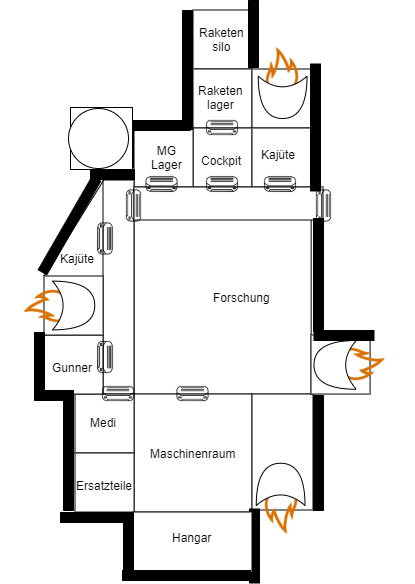

The diagram above was exported from draw.io. Its source (the exported page's mxGraphModel, read from the mxfile embedded in the PNG):
<mxGraphModel dx="1312" dy="792" grid="1" gridSize="10" guides="1" tooltips="1" connect="1" arrows="1" fold="1" page="1" pageScale="1" pageWidth="827" pageHeight="1169" math="0" shadow="0">
  <root>
    <mxCell id="0" />
    <mxCell id="1" parent="0" />
    <mxCell id="bcqxPcC1BkKgjISQdfO3-1" value="" style="whiteSpace=wrap;html=1;aspect=fixed;" vertex="1" parent="1">
      <mxGeometry x="262.5" y="69.5" width="59.07" height="59.055" as="geometry" />
    </mxCell>
    <mxCell id="bcqxPcC1BkKgjISQdfO3-2" value="" style="whiteSpace=wrap;html=1;aspect=fixed;" vertex="1" parent="1">
      <mxGeometry x="262.5" y="128.5" width="59.07" height="59.055" as="geometry" />
    </mxCell>
    <mxCell id="bcqxPcC1BkKgjISQdfO3-3" value="" style="whiteSpace=wrap;html=1;aspect=fixed;" vertex="1" parent="1">
      <mxGeometry x="321.5" y="128.5" width="59.07" height="59.055" as="geometry" />
    </mxCell>
    <mxCell id="bcqxPcC1BkKgjISQdfO3-4" value="" style="whiteSpace=wrap;html=1;aspect=fixed;" vertex="1" parent="1">
      <mxGeometry x="262.5" y="187.5" width="59.07" height="59.055" as="geometry" />
    </mxCell>
    <mxCell id="bcqxPcC1BkKgjISQdfO3-5" value="" style="whiteSpace=wrap;html=1;aspect=fixed;" vertex="1" parent="1">
      <mxGeometry x="203.5" y="187.5" width="59.07" height="59.055" as="geometry" />
    </mxCell>
    <mxCell id="bcqxPcC1BkKgjISQdfO3-6" value="" style="whiteSpace=wrap;html=1;aspect=fixed;" vertex="1" parent="1">
      <mxGeometry x="321.5" y="187.5" width="59.07" height="59.055" as="geometry" />
    </mxCell>
    <mxCell id="bcqxPcC1BkKgjISQdfO3-7" value="" style="whiteSpace=wrap;html=1;aspect=fixed;" vertex="1" parent="1">
      <mxGeometry x="203.5" y="276.5" width="177.165" height="177.17" as="geometry" />
    </mxCell>
    <mxCell id="bcqxPcC1BkKgjISQdfO3-8" value="" style="whiteSpace=wrap;html=1;aspect=fixed;" vertex="1" parent="1">
      <mxGeometry x="203.5" y="453.5" width="118.11" height="118.11" as="geometry" />
    </mxCell>
    <mxCell id="bcqxPcC1BkKgjISQdfO3-9" value="" style="rounded=0;whiteSpace=wrap;html=1;" vertex="1" parent="1">
      <mxGeometry x="172.5" y="239.5" width="31" height="214" as="geometry" />
    </mxCell>
    <mxCell id="bcqxPcC1BkKgjISQdfO3-10" value="" style="rounded=0;whiteSpace=wrap;html=1;" vertex="1" parent="1">
      <mxGeometry x="203.5" y="246.5" width="189" height="33" as="geometry" />
    </mxCell>
    <mxCell id="bcqxPcC1BkKgjISQdfO3-11" value="" style="rounded=0;whiteSpace=wrap;html=1;" vertex="1" parent="1">
      <mxGeometry x="321.5" y="453.5" width="61" height="116" as="geometry" />
    </mxCell>
    <mxCell id="bcqxPcC1BkKgjISQdfO3-12" value="" style="whiteSpace=wrap;html=1;aspect=fixed;" vertex="1" parent="1">
      <mxGeometry x="380.5" y="394.5" width="59.07" height="59.055" as="geometry" />
    </mxCell>
    <mxCell id="bcqxPcC1BkKgjISQdfO3-13" value="" style="whiteSpace=wrap;html=1;aspect=fixed;" vertex="1" parent="1">
      <mxGeometry x="144.5" y="453.5" width="59.07" height="59.055" as="geometry" />
    </mxCell>
    <mxCell id="bcqxPcC1BkKgjISQdfO3-14" value="" style="whiteSpace=wrap;html=1;aspect=fixed;" vertex="1" parent="1">
      <mxGeometry x="144.5" y="512.5" width="59.07" height="59.055" as="geometry" />
    </mxCell>
    <mxCell id="bcqxPcC1BkKgjISQdfO3-15" value="" style="whiteSpace=wrap;html=1;aspect=fixed;" vertex="1" parent="1">
      <mxGeometry x="113.5" y="394.5" width="59.07" height="59.055" as="geometry" />
    </mxCell>
    <mxCell id="bcqxPcC1BkKgjISQdfO3-16" value="" style="whiteSpace=wrap;html=1;aspect=fixed;" vertex="1" parent="1">
      <mxGeometry x="113.5" y="335.5" width="59.07" height="59.055" as="geometry" />
    </mxCell>
    <mxCell id="bcqxPcC1BkKgjISQdfO3-17" value="" style="endArrow=none;html=1;entryX=0.065;entryY=-0.009;entryDx=0;entryDy=0;entryPerimeter=0;" edge="1" parent="1" target="bcqxPcC1BkKgjISQdfO3-9">
      <mxGeometry width="50" height="50" relative="1" as="geometry">
        <mxPoint x="113.5" y="335.5" as="sourcePoint" />
        <mxPoint x="163.5" y="285.5" as="targetPoint" />
      </mxGeometry>
    </mxCell>
    <mxCell id="bcqxPcC1BkKgjISQdfO3-18" value="" style="group" vertex="1" connectable="0" parent="1">
      <mxGeometry x="70" y="313" width="104" height="187" as="geometry" />
    </mxCell>
    <mxCell id="bcqxPcC1BkKgjISQdfO3-19" value="" style="group" vertex="1" connectable="0" parent="bcqxPcC1BkKgjISQdfO3-18">
      <mxGeometry width="104" height="187" as="geometry" />
    </mxCell>
    <mxCell id="bcqxPcC1BkKgjISQdfO3-20" value="" style="shape=image;html=1;verticalAlign=top;verticalLabelPosition=bottom;labelBackgroundColor=#ffffff;imageAspect=0;aspect=fixed;image=https://cdn3.iconfinder.com/data/icons/elements-icons/75/Icon_Element_Fire_02-128.png;rotation=-90;" vertex="1" parent="bcqxPcC1BkKgjISQdfO3-19">
      <mxGeometry width="104" height="104" as="geometry" />
    </mxCell>
    <mxCell id="bcqxPcC1BkKgjISQdfO3-21" value="" style="shape=xor;whiteSpace=wrap;html=1;" vertex="1" parent="bcqxPcC1BkKgjISQdfO3-19">
      <mxGeometry x="52" y="27.625" width="42.25" height="48.75" as="geometry" />
    </mxCell>
    <mxCell id="bcqxPcC1BkKgjISQdfO3-22" value="" style="verticalLabelPosition=bottom;html=1;verticalAlign=top;align=center;shape=mxgraph.floorplan.wall;fillColor=#000000;" vertex="1" parent="bcqxPcC1BkKgjISQdfO3-19">
      <mxGeometry x="40" y="137" width="33" height="10" as="geometry" />
    </mxCell>
    <mxCell id="bcqxPcC1BkKgjISQdfO3-23" value="" style="group;rotation=90;" vertex="1" connectable="0" parent="1">
      <mxGeometry x="300" y="83.5" width="104" height="167" as="geometry" />
    </mxCell>
    <mxCell id="bcqxPcC1BkKgjISQdfO3-24" value="" style="group;rotation=90;" vertex="1" connectable="0" parent="bcqxPcC1BkKgjISQdfO3-23">
      <mxGeometry width="104" height="167" as="geometry" />
    </mxCell>
    <mxCell id="bcqxPcC1BkKgjISQdfO3-25" value="" style="shape=image;html=1;verticalAlign=top;verticalLabelPosition=bottom;labelBackgroundColor=#ffffff;imageAspect=0;aspect=fixed;image=https://cdn3.iconfinder.com/data/icons/elements-icons/75/Icon_Element_Fire_02-128.png;rotation=0;" vertex="1" parent="bcqxPcC1BkKgjISQdfO3-24">
      <mxGeometry width="104" height="104" as="geometry" />
    </mxCell>
    <mxCell id="bcqxPcC1BkKgjISQdfO3-26" value="" style="shape=xor;whiteSpace=wrap;html=1;rotation=90;" vertex="1" parent="bcqxPcC1BkKgjISQdfO3-24">
      <mxGeometry x="31" y="49" width="42.25" height="48.75" as="geometry" />
    </mxCell>
    <mxCell id="bcqxPcC1BkKgjISQdfO3-27" value="Raketen&lt;br&gt;lager" style="text;html=1;resizable=0;autosize=1;align=center;verticalAlign=middle;points=[];fillColor=none;strokeColor=none;rounded=0;" vertex="1" parent="bcqxPcC1BkKgjISQdfO3-24">
      <mxGeometry x="-40" y="58.5" width="60" height="30" as="geometry" />
    </mxCell>
    <mxCell id="bcqxPcC1BkKgjISQdfO3-28" value="" style="verticalLabelPosition=bottom;html=1;verticalAlign=top;align=center;shape=mxgraph.floorplan.wall;fillColor=#000000;direction=south;" vertex="1" parent="bcqxPcC1BkKgjISQdfO3-24">
      <mxGeometry x="80" y="40" width="10" height="127" as="geometry" />
    </mxCell>
    <mxCell id="bcqxPcC1BkKgjISQdfO3-29" value="" style="group;rotation=-90;" vertex="1" connectable="0" parent="1">
      <mxGeometry x="298" y="512.5" width="104" height="156" as="geometry" />
    </mxCell>
    <mxCell id="bcqxPcC1BkKgjISQdfO3-30" value="" style="group;rotation=-90;" vertex="1" connectable="0" parent="bcqxPcC1BkKgjISQdfO3-29">
      <mxGeometry width="104" height="156" as="geometry" />
    </mxCell>
    <mxCell id="bcqxPcC1BkKgjISQdfO3-31" value="" style="shape=image;html=1;verticalAlign=top;verticalLabelPosition=bottom;labelBackgroundColor=#ffffff;imageAspect=0;aspect=fixed;image=https://cdn3.iconfinder.com/data/icons/elements-icons/75/Icon_Element_Fire_02-128.png;rotation=-180;" vertex="1" parent="bcqxPcC1BkKgjISQdfO3-30">
      <mxGeometry width="104" height="104" as="geometry" />
    </mxCell>
    <mxCell id="bcqxPcC1BkKgjISQdfO3-32" value="" style="shape=xor;whiteSpace=wrap;html=1;rotation=-90;" vertex="1" parent="bcqxPcC1BkKgjISQdfO3-30">
      <mxGeometry x="31" y="7" width="42.25" height="48.75" as="geometry" />
    </mxCell>
    <mxCell id="bcqxPcC1BkKgjISQdfO3-33" value="" style="verticalLabelPosition=bottom;html=1;verticalAlign=top;align=center;shape=mxgraph.floorplan.wall;fillColor=#000000;direction=south;" vertex="1" parent="bcqxPcC1BkKgjISQdfO3-30">
      <mxGeometry x="21" y="56" width="10" height="74" as="geometry" />
    </mxCell>
    <mxCell id="bcqxPcC1BkKgjISQdfO3-34" value="" style="group;rotation=180;" vertex="1" connectable="0" parent="1">
      <mxGeometry x="373.5" y="372" width="110" height="104" as="geometry" />
    </mxCell>
    <mxCell id="bcqxPcC1BkKgjISQdfO3-35" value="" style="group;rotation=180;" vertex="1" connectable="0" parent="bcqxPcC1BkKgjISQdfO3-34">
      <mxGeometry width="110" height="104" as="geometry" />
    </mxCell>
    <mxCell id="bcqxPcC1BkKgjISQdfO3-36" value="" style="shape=image;html=1;verticalAlign=top;verticalLabelPosition=bottom;labelBackgroundColor=#ffffff;imageAspect=0;aspect=fixed;image=https://cdn3.iconfinder.com/data/icons/elements-icons/75/Icon_Element_Fire_02-128.png;rotation=90;" vertex="1" parent="bcqxPcC1BkKgjISQdfO3-35">
      <mxGeometry width="104" height="104" as="geometry" />
    </mxCell>
    <mxCell id="bcqxPcC1BkKgjISQdfO3-37" value="" style="shape=xor;whiteSpace=wrap;html=1;rotation=180;" vertex="1" parent="bcqxPcC1BkKgjISQdfO3-35">
      <mxGeometry x="10" y="28" width="42.25" height="48.75" as="geometry" />
    </mxCell>
    <mxCell id="bcqxPcC1BkKgjISQdfO3-38" value="" style="verticalLabelPosition=bottom;html=1;verticalAlign=top;align=center;shape=mxgraph.floorplan.wall;fillColor=#000000;" vertex="1" parent="bcqxPcC1BkKgjISQdfO3-35">
      <mxGeometry x="10" y="18" width="60" height="10" as="geometry" />
    </mxCell>
    <mxCell id="bcqxPcC1BkKgjISQdfO3-39" value="" style="rounded=0;whiteSpace=wrap;html=1;" vertex="1" parent="1">
      <mxGeometry x="202.5" y="571.5" width="119" height="60" as="geometry" />
    </mxCell>
    <mxCell id="bcqxPcC1BkKgjISQdfO3-40" value="" style="shape=image;html=1;verticalAlign=top;verticalLabelPosition=bottom;labelBackgroundColor=#ffffff;imageAspect=0;aspect=fixed;image=https://cdn2.iconfinder.com/data/icons/home-appliances-furnitures/100/air-conditioner-128.png" vertex="1" parent="1">
      <mxGeometry x="273" y="225" width="38" height="38" as="geometry" />
    </mxCell>
    <mxCell id="bcqxPcC1BkKgjISQdfO3-41" value="" style="shape=image;html=1;verticalAlign=top;verticalLabelPosition=bottom;labelBackgroundColor=#ffffff;imageAspect=0;aspect=fixed;image=https://cdn2.iconfinder.com/data/icons/home-appliances-furnitures/100/air-conditioner-128.png" vertex="1" parent="1">
      <mxGeometry x="273" y="168.5" width="38" height="38" as="geometry" />
    </mxCell>
    <mxCell id="bcqxPcC1BkKgjISQdfO3-42" value="" style="shape=image;html=1;verticalAlign=top;verticalLabelPosition=bottom;labelBackgroundColor=#ffffff;imageAspect=0;aspect=fixed;image=https://cdn2.iconfinder.com/data/icons/home-appliances-furnitures/100/air-conditioner-128.png" vertex="1" parent="1">
      <mxGeometry x="331" y="225" width="38" height="38" as="geometry" />
    </mxCell>
    <mxCell id="bcqxPcC1BkKgjISQdfO3-43" value="" style="shape=image;html=1;verticalAlign=top;verticalLabelPosition=bottom;labelBackgroundColor=#ffffff;imageAspect=0;aspect=fixed;image=https://cdn2.iconfinder.com/data/icons/home-appliances-furnitures/100/air-conditioner-128.png" vertex="1" parent="1">
      <mxGeometry x="212.5" y="225" width="38" height="38" as="geometry" />
    </mxCell>
    <mxCell id="bcqxPcC1BkKgjISQdfO3-44" value="" style="shape=image;html=1;verticalAlign=top;verticalLabelPosition=bottom;labelBackgroundColor=#ffffff;imageAspect=0;aspect=fixed;image=https://cdn2.iconfinder.com/data/icons/home-appliances-furnitures/100/air-conditioner-128.png" vertex="1" parent="1">
      <mxGeometry x="169" y="434.5" width="38" height="38" as="geometry" />
    </mxCell>
    <mxCell id="bcqxPcC1BkKgjISQdfO3-45" value="" style="shape=image;html=1;verticalAlign=top;verticalLabelPosition=bottom;labelBackgroundColor=#ffffff;imageAspect=0;aspect=fixed;image=https://cdn2.iconfinder.com/data/icons/home-appliances-furnitures/100/air-conditioner-128.png" vertex="1" parent="1">
      <mxGeometry x="243.5" y="434.5" width="38" height="38" as="geometry" />
    </mxCell>
    <mxCell id="bcqxPcC1BkKgjISQdfO3-46" value="" style="shape=image;html=1;verticalAlign=top;verticalLabelPosition=bottom;labelBackgroundColor=#ffffff;imageAspect=0;aspect=fixed;image=https://cdn2.iconfinder.com/data/icons/home-appliances-furnitures/100/air-conditioner-128.png;rotation=90;" vertex="1" parent="1">
      <mxGeometry x="373.5" y="246.5" width="38" height="38" as="geometry" />
    </mxCell>
    <mxCell id="bcqxPcC1BkKgjISQdfO3-47" value="" style="shape=image;html=1;verticalAlign=top;verticalLabelPosition=bottom;labelBackgroundColor=#ffffff;imageAspect=0;aspect=fixed;image=https://cdn2.iconfinder.com/data/icons/home-appliances-furnitures/100/air-conditioner-128.png;rotation=90;" vertex="1" parent="1">
      <mxGeometry x="183.5" y="246.5" width="38" height="38" as="geometry" />
    </mxCell>
    <mxCell id="bcqxPcC1BkKgjISQdfO3-48" value="" style="shape=image;html=1;verticalAlign=top;verticalLabelPosition=bottom;labelBackgroundColor=#ffffff;imageAspect=0;aspect=fixed;image=https://cdn2.iconfinder.com/data/icons/home-appliances-furnitures/100/air-conditioner-128.png;rotation=90;" vertex="1" parent="1">
      <mxGeometry x="155" y="398" width="38" height="38" as="geometry" />
    </mxCell>
    <mxCell id="bcqxPcC1BkKgjISQdfO3-49" value="" style="shape=image;html=1;verticalAlign=top;verticalLabelPosition=bottom;labelBackgroundColor=#ffffff;imageAspect=0;aspect=fixed;image=https://cdn2.iconfinder.com/data/icons/home-appliances-furnitures/100/air-conditioner-128.png;rotation=90;" vertex="1" parent="1">
      <mxGeometry x="155" y="279.5" width="38" height="38" as="geometry" />
    </mxCell>
    <mxCell id="bcqxPcC1BkKgjISQdfO3-50" value="Cockpit" style="text;html=1;resizable=0;autosize=1;align=center;verticalAlign=middle;points=[];fillColor=none;strokeColor=none;rounded=0;" vertex="1" parent="1">
      <mxGeometry x="261" y="210" width="60" height="20" as="geometry" />
    </mxCell>
    <mxCell id="bcqxPcC1BkKgjISQdfO3-51" value="MG&lt;br&gt;Lager" style="text;html=1;resizable=0;autosize=1;align=center;verticalAlign=middle;points=[];fillColor=none;strokeColor=none;rounded=0;" vertex="1" parent="1">
      <mxGeometry x="211" y="202" width="50" height="30" as="geometry" />
    </mxCell>
    <mxCell id="bcqxPcC1BkKgjISQdfO3-52" value="Kajüte" style="text;html=1;resizable=0;autosize=1;align=center;verticalAlign=middle;points=[];fillColor=none;strokeColor=none;rounded=0;" vertex="1" parent="1">
      <mxGeometry x="122" y="307.5" width="50" height="20" as="geometry" />
    </mxCell>
    <mxCell id="bcqxPcC1BkKgjISQdfO3-53" value="Raketen&lt;br&gt;silo" style="text;html=1;resizable=0;autosize=1;align=center;verticalAlign=middle;points=[];fillColor=none;strokeColor=none;rounded=0;" vertex="1" parent="1">
      <mxGeometry x="261" y="84" width="60" height="30" as="geometry" />
    </mxCell>
    <mxCell id="bcqxPcC1BkKgjISQdfO3-54" value="Kajüte" style="text;html=1;resizable=0;autosize=1;align=center;verticalAlign=middle;points=[];fillColor=none;strokeColor=none;rounded=0;" vertex="1" parent="1">
      <mxGeometry x="323" y="204" width="50" height="20" as="geometry" />
    </mxCell>
    <mxCell id="bcqxPcC1BkKgjISQdfO3-55" value="Forschung" style="text;html=1;resizable=0;autosize=1;align=center;verticalAlign=middle;points=[];fillColor=none;strokeColor=none;rounded=0;" vertex="1" parent="1">
      <mxGeometry x="276" y="347" width="70" height="20" as="geometry" />
    </mxCell>
    <mxCell id="bcqxPcC1BkKgjISQdfO3-56" value="Maschinenraum" style="text;html=1;resizable=0;autosize=1;align=center;verticalAlign=middle;points=[];fillColor=none;strokeColor=none;rounded=0;" vertex="1" parent="1">
      <mxGeometry x="212.5" y="502.5" width="100" height="20" as="geometry" />
    </mxCell>
    <mxCell id="bcqxPcC1BkKgjISQdfO3-57" value="Hangar" style="text;html=1;resizable=0;autosize=1;align=center;verticalAlign=middle;points=[];fillColor=none;strokeColor=none;rounded=0;" vertex="1" parent="1">
      <mxGeometry x="236" y="587" width="50" height="20" as="geometry" />
    </mxCell>
    <mxCell id="bcqxPcC1BkKgjISQdfO3-58" value="Ersatzteile" style="text;html=1;resizable=0;autosize=1;align=center;verticalAlign=middle;points=[];fillColor=none;strokeColor=none;rounded=0;" vertex="1" parent="1">
      <mxGeometry x="139" y="535" width="70" height="20" as="geometry" />
    </mxCell>
    <mxCell id="bcqxPcC1BkKgjISQdfO3-59" value="Medi" style="text;html=1;resizable=0;autosize=1;align=center;verticalAlign=middle;points=[];fillColor=none;strokeColor=none;rounded=0;" vertex="1" parent="1">
      <mxGeometry x="153" y="472" width="40" height="20" as="geometry" />
    </mxCell>
    <mxCell id="bcqxPcC1BkKgjISQdfO3-60" value="Gunner" style="text;html=1;resizable=0;autosize=1;align=center;verticalAlign=middle;points=[];fillColor=none;strokeColor=none;rounded=0;" vertex="1" parent="1">
      <mxGeometry x="112" y="417" width="60" height="20" as="geometry" />
    </mxCell>
    <mxCell id="bcqxPcC1BkKgjISQdfO3-61" value="" style="verticalLabelPosition=bottom;html=1;verticalAlign=top;align=center;shape=mxgraph.floorplan.wall;fillColor=#000000;direction=south;" vertex="1" parent="1">
      <mxGeometry x="133" y="455" width="10" height="115" as="geometry" />
    </mxCell>
    <mxCell id="bcqxPcC1BkKgjISQdfO3-62" value="" style="verticalLabelPosition=bottom;html=1;verticalAlign=top;align=center;shape=mxgraph.floorplan.wall;fillColor=#000000;direction=south;" vertex="1" parent="1">
      <mxGeometry x="104" y="392" width="10" height="68" as="geometry" />
    </mxCell>
    <mxCell id="bcqxPcC1BkKgjISQdfO3-63" value="" style="verticalLabelPosition=bottom;html=1;verticalAlign=top;align=center;shape=mxgraph.floorplan.wall;fillColor=#000000;" vertex="1" parent="1">
      <mxGeometry x="130" y="572" width="73" height="10" as="geometry" />
    </mxCell>
    <mxCell id="bcqxPcC1BkKgjISQdfO3-64" value="" style="verticalLabelPosition=bottom;html=1;verticalAlign=top;align=center;shape=mxgraph.floorplan.wall;fillColor=#000000;direction=south;" vertex="1" parent="1">
      <mxGeometry x="193" y="572" width="10" height="68" as="geometry" />
    </mxCell>
    <mxCell id="bcqxPcC1BkKgjISQdfO3-65" value="" style="verticalLabelPosition=bottom;html=1;verticalAlign=top;align=center;shape=mxgraph.floorplan.wall;fillColor=#000000;" vertex="1" parent="1">
      <mxGeometry x="192" y="630" width="128" height="10" as="geometry" />
    </mxCell>
    <mxCell id="bcqxPcC1BkKgjISQdfO3-66" value="" style="verticalLabelPosition=bottom;html=1;verticalAlign=top;align=center;shape=mxgraph.floorplan.wall;fillColor=#000000;direction=south;" vertex="1" parent="1">
      <mxGeometry x="383" y="455" width="10" height="115" as="geometry" />
    </mxCell>
    <mxCell id="bcqxPcC1BkKgjISQdfO3-67" value="" style="verticalLabelPosition=bottom;html=1;verticalAlign=top;align=center;shape=mxgraph.floorplan.wall;fillColor=#000000;direction=south;" vertex="1" parent="1">
      <mxGeometry x="383" y="278" width="10" height="113" as="geometry" />
    </mxCell>
    <mxCell id="bcqxPcC1BkKgjISQdfO3-68" value="" style="verticalLabelPosition=bottom;html=1;verticalAlign=top;align=center;shape=mxgraph.floorplan.wall;fillColor=#000000;direction=south;rotation=30;" vertex="1" parent="1">
      <mxGeometry x="134" y="231" width="10" height="108" as="geometry" />
    </mxCell>
    <mxCell id="bcqxPcC1BkKgjISQdfO3-69" value="" style="verticalLabelPosition=bottom;html=1;verticalAlign=top;align=center;shape=mxgraph.floorplan.wall;fillColor=#000000;" vertex="1" parent="1">
      <mxGeometry x="160" y="229" width="44" height="10" as="geometry" />
    </mxCell>
    <mxCell id="bcqxPcC1BkKgjISQdfO3-70" value="" style="verticalLabelPosition=bottom;html=1;verticalAlign=top;align=center;shape=mxgraph.floorplan.wallCorner;fillColor=#000000;" vertex="1" parent="1">
      <mxGeometry x="193" y="180" width="67" height="47" as="geometry" />
    </mxCell>
    <mxCell id="bcqxPcC1BkKgjISQdfO3-71" value="" style="verticalLabelPosition=bottom;html=1;verticalAlign=top;align=center;shape=mxgraph.floorplan.wall;fillColor=#000000;direction=south;" vertex="1" parent="1">
      <mxGeometry x="252" y="70" width="10" height="119" as="geometry" />
    </mxCell>
    <mxCell id="bcqxPcC1BkKgjISQdfO3-72" value="" style="verticalLabelPosition=bottom;html=1;verticalAlign=top;align=center;shape=mxgraph.floorplan.wall;fillColor=#000000;direction=south;" vertex="1" parent="1">
      <mxGeometry x="318" y="60" width="10" height="67" as="geometry" />
    </mxCell>
    <mxCell id="bcqxPcC1BkKgjISQdfO3-73" value="" style="whiteSpace=wrap;html=1;aspect=fixed;" vertex="1" parent="1">
      <mxGeometry x="140" y="167" width="62" height="62" as="geometry" />
    </mxCell>
    <mxCell id="bcqxPcC1BkKgjISQdfO3-74" value="" style="ellipse;whiteSpace=wrap;html=1;aspect=fixed;" vertex="1" parent="1">
      <mxGeometry x="138" y="168" width="60" height="60" as="geometry" />
    </mxCell>
  </root>
</mxGraphModel>